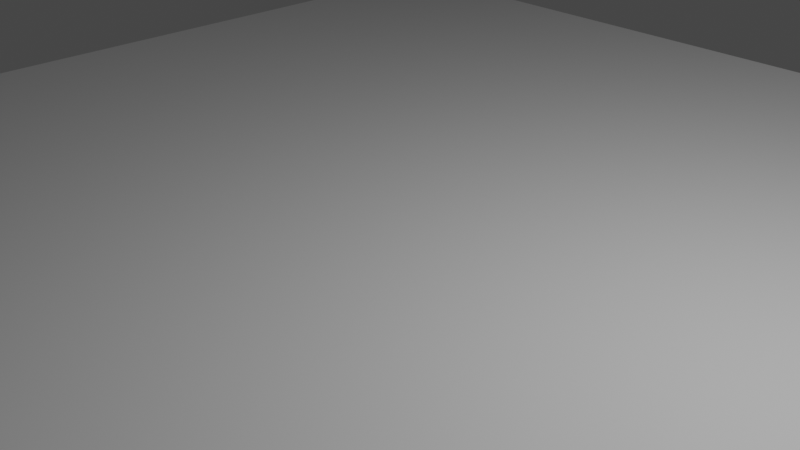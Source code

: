 # Source: map1.blend  (saved by Blender 2.90.8; exported with 4.5.12 LTS)
import bpy
from mathutils import Matrix  # noqa: F401  (used for matrix-valued properties, if any)

bpy.ops.wm.read_factory_settings(use_empty=True)
scene = bpy.context.scene
scene.name = 'Scene'

# ---- collections
col_collection = bpy.data.collections.new('Collection'); scene.collection.children.link(col_collection)

# ---- world
world_world = bpy.data.worlds.new('World'); scene.world = world_world
world_world.use_nodes = True; world_world.node_tree.nodes.clear()
_N = world_world.node_tree.nodes; _L = world_world.node_tree.links
n0 = _N.new('ShaderNodeOutputWorld'); n0.name = 'World Output'; n0.location = (300, 300)
n1 = _N.new('ShaderNodeBackground'); n1.name = 'Background'; n1.location = (10, 300)
n1.inputs[0].default_value = (0.05088, 0.05088, 0.05088, 1.0)
_L.new(n1.outputs[0], n0.inputs[0])
n0.is_active_output = True
world_world.color = (0.05088, 0.05088, 0.05088)
world_world.use_sun_shadow = False
world_world.sun_shadow_jitter_overblur = 0.0

# ---- cameras
cam_camera = bpy.data.cameras.new('Camera')
cam_camera.clip_end = 100.0
cam_camera.ortho_scale = 7.314

# ---- lights
light_light = bpy.data.lights.new('Light', 'POINT')
light_light.transmission_factor = 0.0
light_light.energy = 1000.0
light_light.shadow_soft_size = 0.1
light_light.shadow_maximum_resolution = 0.006
light_light.use_absolute_resolution = True

# ---- meshes
me_plane = bpy.data.meshes.new('Plane')
me_plane.from_pydata([(-1.0, -1.0, 0.0), (1.0, -1.0, 0.0), (-1.0, 1.0, 0.0), (1.0, 1.0, 0.0)], [], [(0, 1, 3, 2)])
_uv = me_plane.uv_layers.new(name='UVMap')
_uv.uv.foreach_set('vector', [0.0, 0.0, 1.0, 0.0, 1.0, 1.0, 0.0, 1.0])
me_plane.use_remesh_fix_poles = True
me_plane.use_remesh_preserve_attributes = False
me_plane.use_mirror_vertex_groups = False
me_plane.update()

# ---- objects
ob_light = bpy.data.objects.new('Light', light_light)
ob_camera = bpy.data.objects.new('Camera', cam_camera)
ob_plane = bpy.data.objects.new('Plane', me_plane)

# ---- transforms, parenting, visibility, modifiers, constraints
ob_light.location = (4.373, 1.726, 5.944)
ob_light.rotation_euler = (0.6503, 0.05522, 1.866)
ob_light.lock_rotations_4d = False
ob_light.empty_display_type = 'ARROWS'
ob_light.color = (0.0, 0.0, 0.0, 0.0)
ob_light.lineart.crease_threshold = 0.0
ob_camera.location = (7.359, -6.926, 4.958)
ob_camera.rotation_euler = (1.109, 0.0, 0.8149)
ob_camera.lock_rotations_4d = False
ob_camera.empty_display_type = 'ARROWS'
ob_camera.color = (0.0, 0.0, 0.0, 0.0)
ob_camera.display_type = 'WIRE'
ob_camera.lineart.crease_threshold = 0.0
ob_plane.location = (0.0, 0.0, -1.0)
ob_plane.scale = (10.0, 10.0, 1.0)
ob_plane.lineart.crease_threshold = 0.0

# ---- collection membership
col_collection.objects.link(ob_light)
col_collection.objects.link(ob_camera)
col_collection.objects.link(ob_plane)

# ---- scene / render settings (as saved in the file)
scene.camera = ob_camera
scene.frame_start = 1; scene.frame_end = 250; scene.frame_set(1)
scene.render.engine = 'BLENDER_EEVEE_NEXT'
scene.cycles.use_denoising = False
scene.cycles.samples = 128
scene.cycles.sampling_pattern = 'TABULATED_SOBOL'
scene.cycles.use_adaptive_sampling = False
scene.cycles.use_light_tree = False
scene.view_settings.view_transform = 'Filmic'
bpy.context.view_layer.update()

